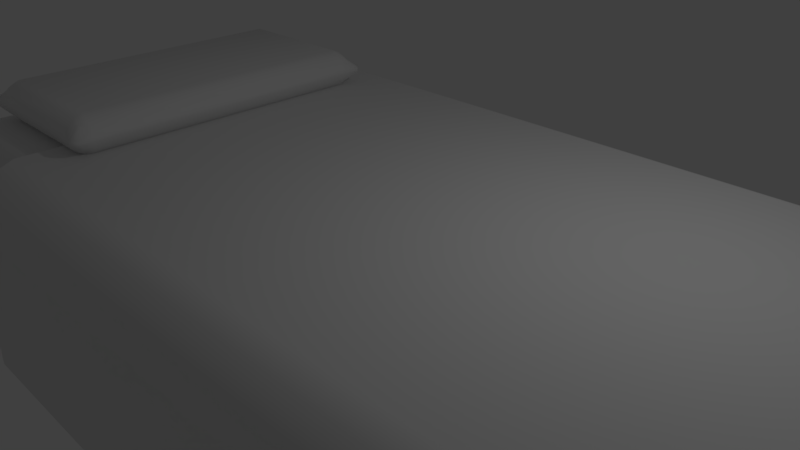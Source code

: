 # Source: BedNoWrinkles.blend  (saved by Blender 2.77.0; exported with 4.5.12 LTS)
import bpy
from mathutils import Matrix  # noqa: F401  (used for matrix-valued properties, if any)

bpy.ops.wm.read_factory_settings(use_empty=True)
scene = bpy.context.scene
scene.name = 'Scene'

# ---- collections
col_collection_1 = bpy.data.collections.new('Collection 1'); scene.collection.children.link(col_collection_1)

# ---- materials (node trees are filled in below, after node groups)
mat_materasso = bpy.data.materials.new('Materasso')
mat_materasso.alpha_threshold = 0.0
mat_materasso.use_transparent_shadow = False
mat_materasso.roughness = 0.5
mat_materasso.line_color = (0.0, 0.0, 0.0, 1.0)
mat_cuscino = bpy.data.materials.new('Cuscino')
mat_cuscino.alpha_threshold = 0.0
mat_cuscino.use_transparent_shadow = False
mat_cuscino.roughness = 0.5
mat_telaio = bpy.data.materials.new('Telaio')
mat_telaio.alpha_threshold = 0.0
mat_telaio.use_transparent_shadow = False
mat_telaio.roughness = 0.5
mat_coperta = bpy.data.materials.new('Coperta')
mat_coperta.alpha_threshold = 0.0
mat_coperta.use_transparent_shadow = False
mat_coperta.roughness = 0.5

# ---- material node trees

# ---- world
world_world = bpy.data.worlds.new('World'); scene.world = world_world
world_world.color = (0.05088, 0.05088, 0.05088)
world_world.use_sun_shadow = False
world_world.sun_shadow_jitter_overblur = 0.0
world_world.cycles.sampling_method = 'MANUAL'

# ---- cameras
cam_camera = bpy.data.cameras.new('Camera')
cam_camera.clip_end = 100.0
cam_camera.lens = 35.0
cam_camera.sensor_width = 32.0
cam_camera.sensor_height = 18.0
cam_camera.ortho_scale = 7.314
cam_camera.dof.focus_distance = 0.0
cam_camera.dof.aperture_fstop = 128.0

# ---- lights
light_lamp = bpy.data.lights.new('Lamp', 'POINT')
light_lamp.transmission_factor = 0.0
light_lamp.cutoff_distance = 30.0
light_lamp.energy = 100.0
light_lamp.shadow_buffer_clip_start = 1.001
light_lamp.shadow_soft_size = 0.1
light_lamp.shadow_maximum_resolution = 0.006
light_lamp.use_absolute_resolution = True

# ---- meshes
me_cube = bpy.data.meshes.new('Cube')
me_cube.from_pydata([(6.16, 2.987, -1.065), (6.451, 3.278, -1.338), (6.16, -2.987, -1.065), (6.451, -3.278, -1.338), (-6.16, 2.987, -1.065), (-6.451, 3.278, -1.338), (-6.16, -2.987, -1.065), (-6.451, -3.278, -1.338), (5.997, 2.762, -0.65), (6.068, 2.592, -0.65), (5.997, 2.592, -0.8207), (5.904, 2.773, -0.8316), (5.888, 2.592, -0.9293), (5.718, 2.592, -1.0), (5.718, 2.762, -0.9293), (5.899, 2.773, -0.8367), (5.888, 2.871, -0.65), (5.899, 2.778, -0.8316), (5.718, 2.871, -0.8207), (5.718, 2.942, -0.65), (5.997, -2.592, -0.8207), (6.068, -2.592, -0.65), (5.997, -2.762, -0.65), (5.904, -2.773, -0.8316), (5.888, -2.871, -0.65), (5.718, -2.942, -0.65), (5.718, -2.871, -0.8207), (5.899, -2.778, -0.8316), (5.888, -2.592, -0.9293), (5.899, -2.773, -0.8367), (5.718, -2.762, -0.9293), (5.718, -2.592, -1.0), (-5.718, -2.871, -0.8207), (-5.718, -2.942, -0.65), (-5.888, -2.871, -0.65), (-5.899, -2.778, -0.8316), (-5.997, -2.762, -0.65), (-6.068, -2.592, -0.65), (-5.997, -2.592, -0.8207), (-5.904, -2.773, -0.8316), (-5.718, -2.762, -0.9293), (-5.899, -2.773, -0.8367), (-5.888, -2.592, -0.9293), (-5.718, -2.592, -1.0), (-5.888, 2.871, -0.65), (-5.718, 2.942, -0.65), (-5.718, 2.871, -0.8207), (-5.899, 2.778, -0.8316), (-5.718, 2.762, -0.9293), (-5.718, 2.592, -1.0), (-5.888, 2.592, -0.9293), (-5.899, 2.773, -0.8367), (-5.997, 2.762, -0.65), (-5.904, 2.773, -0.8316), (-5.997, 2.592, -0.8207), (-6.068, 2.592, -0.65), (5.888, 2.871, 0.65), (5.718, 2.942, 0.65), (5.718, 2.871, 0.8207), (5.899, 2.778, 0.8316), (5.718, 2.762, 0.9293), (5.718, 2.592, 1.0), (5.888, 2.592, 0.9293), (5.899, 2.773, 0.8367), (5.997, 2.762, 0.65), (5.904, 2.773, 0.8316), (5.997, 2.592, 0.8207), (6.068, 2.592, 0.65), (5.718, -2.871, 0.8207), (5.718, -2.942, 0.65), (5.888, -2.871, 0.65), (5.899, -2.778, 0.8316), (5.997, -2.762, 0.65), (6.068, -2.592, 0.65), (5.997, -2.592, 0.8207), (5.904, -2.773, 0.8316), (5.718, -2.762, 0.9293), (5.899, -2.773, 0.8367), (5.888, -2.592, 0.9293), (5.718, -2.592, 1.0), (-5.997, -2.592, 0.8207), (-6.068, -2.592, 0.65), (-5.997, -2.762, 0.65), (-5.904, -2.773, 0.8316), (-5.888, -2.871, 0.65), (-5.718, -2.942, 0.65), (-5.718, -2.871, 0.8207), (-5.899, -2.778, 0.8316), (-5.888, -2.592, 0.9293), (-5.899, -2.773, 0.8367), (-5.718, -2.762, 0.9293), (-5.718, -2.592, 1.0), (-5.997, 2.762, 0.65), (-6.068, 2.592, 0.65), (-5.997, 2.592, 0.8207), (-5.904, 2.773, 0.8316), (-5.888, 2.592, 0.9293), (-5.718, 2.592, 1.0), (-5.718, 2.762, 0.9293), (-5.899, 2.773, 0.8367), (-5.888, 2.871, 0.65), (-5.899, 2.778, 0.8316), (-5.718, 2.871, 0.8207), (-5.718, 2.942, 0.65), (6.451, 3.278, -1.065), (6.451, -3.278, -1.065), (-6.451, 3.278, -1.065), (-6.451, -3.278, -1.065), (6.451, 3.278, -0.1021), (6.451, -3.278, -0.1021), (-6.451, 3.278, -0.1021), (-6.451, -3.278, -0.1021), (6.16, 2.987, -0.1021), (6.16, -2.987, -0.1021), (-6.16, 2.987, -0.1021), (-6.16, -2.987, -0.1021), (-5.613, -3.278, -1.338), (5.613, -3.278, -1.338), (5.613, 3.278, -1.338), (-5.613, 3.278, -1.338), (6.451, -2.558, -1.338), (6.451, 2.704, -1.338), (5.613, 2.558, -1.338), (5.613, -2.558, -1.338), (-6.451, 2.558, -1.338), (-6.451, -2.558, -1.338), (-5.613, 2.558, -1.338), (-5.613, -2.558, -1.338), (5.613, -3.278, -2.471), (6.451, -3.278, -2.471), (6.451, 2.558, -2.471), (6.451, 3.278, -2.471), (-5.613, 3.278, -2.471), (-6.451, 3.278, -2.471), (-6.451, -2.558, -2.471), (-6.451, -3.278, -2.471), (-5.613, -3.278, -2.471), (5.613, 3.278, -2.471), (-5.613, -2.558, -2.471), (5.613, -2.558, -2.471), (6.451, -2.558, -2.471), (5.613, 2.558, -2.471), (-6.451, 2.558, -2.471), (-5.613, 2.558, -2.471), (-5.719, 2.394, 1.329), (-5.667, 2.178, 1.329), (-5.619, 2.178, 1.446), (-5.555, 2.302, 1.454), (-5.513, 2.178, 1.552), (-5.396, 2.178, 1.6), (-5.396, 2.294, 1.552), (-5.521, 2.302, 1.488), (-5.613, 2.5, 1.329), (-5.521, 2.336, 1.454), (-5.396, 2.4, 1.446), (-5.396, 2.448, 1.329), (-5.619, 2.178, 1.145), (-5.667, 2.178, 1.262), (-5.719, 2.394, 1.262), (-5.555, 2.302, 1.137), (-5.613, 2.5, 1.262), (-5.396, 2.448, 1.262), (-5.396, 2.4, 1.145), (-5.521, 2.336, 1.137), (-5.513, 2.178, 1.039), (-5.521, 2.302, 1.103), (-5.396, 2.294, 1.039), (-5.396, 2.178, 0.9908), (-3.131, 2.178, 1.446), (-3.083, 2.178, 1.329), (-3.031, 2.394, 1.329), (-3.195, 2.302, 1.454), (-3.137, 2.5, 1.329), (-3.354, 2.448, 1.329), (-3.354, 2.4, 1.446), (-3.229, 2.336, 1.454), (-3.237, 2.178, 1.552), (-3.229, 2.302, 1.488), (-3.354, 2.294, 1.552), (-3.354, 2.178, 1.6), (-3.354, 2.4, 1.145), (-3.354, 2.448, 1.262), (-3.137, 2.5, 1.262), (-3.229, 2.336, 1.137), (-3.031, 2.394, 1.262), (-3.083, 2.178, 1.262), (-3.131, 2.178, 1.145), (-3.195, 2.302, 1.137), (-3.354, 2.294, 1.039), (-3.229, 2.302, 1.103), (-3.237, 2.178, 1.039), (-3.354, 2.178, 0.9908), (-5.619, -2.086, 1.446), (-5.667, -2.086, 1.329), (-5.719, -2.303, 1.329), (-5.555, -2.21, 1.454), (-5.613, -2.408, 1.329), (-5.396, -2.357, 1.329), (-5.396, -2.308, 1.446), (-5.521, -2.245, 1.454), (-5.513, -2.086, 1.552), (-5.521, -2.21, 1.488), (-5.396, -2.203, 1.552), (-5.396, -2.086, 1.6), (-5.719, -2.303, 1.262), (-5.667, -2.086, 1.262), (-5.619, -2.086, 1.145), (-5.555, -2.21, 1.137), (-5.513, -2.086, 1.039), (-5.396, -2.086, 0.9908), (-5.396, -2.203, 1.039), (-5.521, -2.21, 1.103), (-5.613, -2.408, 1.262), (-5.521, -2.245, 1.137), (-5.396, -2.308, 1.145), (-5.396, -2.357, 1.262), (-3.354, -2.308, 1.446), (-3.354, -2.357, 1.329), (-3.137, -2.408, 1.329), (-3.229, -2.245, 1.454), (-3.031, -2.303, 1.329), (-3.083, -2.086, 1.329), (-3.131, -2.086, 1.446), (-3.195, -2.21, 1.454), (-3.354, -2.203, 1.552), (-3.229, -2.21, 1.488), (-3.237, -2.086, 1.552), (-3.354, -2.086, 1.6), (-3.131, -2.086, 1.145), (-3.083, -2.086, 1.262), (-3.031, -2.303, 1.262), (-3.195, -2.21, 1.137), (-3.137, -2.408, 1.262), (-3.354, -2.357, 1.262), (-3.354, -2.308, 1.145), (-3.229, -2.245, 1.137), (-3.237, -2.086, 1.039), (-3.229, -2.21, 1.103), (-3.354, -2.203, 1.039), (-3.354, -2.086, 0.9908), (6.651, 2.914, 0.6206), (6.768, 2.914, 0.3368), (6.651, 3.197, 0.3368), (6.497, 3.216, 0.6387), (6.325, 3.523, 0.3368), (6.041, 3.641, 0.3368), (6.041, 3.523, 0.6206), (6.343, 3.369, 0.6387), (6.325, 2.914, 0.9464), (6.343, 3.216, 0.7925), (6.041, 3.197, 0.9464), (6.041, 2.914, 1.064), (6.041, -3.536, 0.6206), (6.041, -3.654, 0.3368), (6.325, -3.536, 0.3368), (6.343, -3.383, 0.6387), (6.651, -3.211, 0.3368), (6.768, -2.927, 0.3368), (6.651, -2.927, 0.6206), (6.497, -3.229, 0.6387), (6.041, -3.211, 0.9464), (6.343, -3.229, 0.7925), (6.325, -2.927, 0.9464), (6.041, -2.927, 1.064), (-3.772, 2.914, 1.066), (-3.772, 3.197, 0.9485), (-3.772, 3.523, 0.6226), (-3.772, 3.641, 0.3389), (-3.772, -3.654, 0.3389), (-3.772, -3.536, 0.6226), (-3.772, -3.211, 0.9485), (-3.772, -2.927, 1.066), (6.768, 2.914, -1.829), (6.651, 3.197, -1.829), (6.325, 3.523, -1.829), (6.041, 3.641, -1.829), (6.041, -3.654, -1.829), (6.325, -3.536, -1.829), (6.651, -3.211, -1.829), (6.768, -2.927, -1.829), (-3.772, 3.641, -1.829), (-3.772, -3.654, -1.829)], [], [(23, 27, 29), (35, 39, 41), (52, 92, 100, 44), (76, 90, 86, 68), (13, 31, 43, 49), (10, 20, 28, 12), (22, 72, 70, 24), (34, 84, 82, 36), (59, 63, 65), (58, 102, 98, 60), (88, 96, 94, 80), (95, 99, 101), (107, 106, 5, 124, 125, 7), (9, 67, 73, 21), (57, 19, 45, 103), (11, 15, 17), (25, 69, 85, 33), (26, 32, 40, 30), (37, 81, 93, 55), (38, 54, 50, 42), (47, 51, 53), (61, 97, 91, 79), (62, 78, 74, 66), (71, 75, 77), (83, 87, 89), (14, 48, 46, 18), (8, 9, 10, 11), (12, 13, 14, 15), (16, 17, 18, 19), (20, 21, 22, 23), (24, 25, 26, 27), (28, 29, 30, 31), (32, 33, 34, 35), (36, 37, 38, 39), (40, 41, 42, 43), (44, 45, 46, 47), (48, 49, 50, 51), (52, 53, 54, 55), (56, 57, 58, 59), (60, 61, 62, 63), (64, 65, 66, 67), (68, 69, 70, 71), (72, 73, 74, 75), (76, 77, 78, 79), (80, 81, 82, 83), (84, 85, 86, 87), (88, 89, 90, 91), (92, 93, 94, 95), (96, 97, 98, 99), (100, 101, 102, 103), (16, 8, 11, 17), (10, 12, 15, 11), (14, 18, 17, 15), (28, 20, 23, 29), (22, 24, 27, 23), (26, 30, 29, 27), (40, 32, 35, 41), (34, 36, 39, 35), (38, 42, 41, 39), (52, 44, 47, 53), (46, 48, 51, 47), (50, 54, 53, 51), (64, 56, 59, 65), (58, 60, 63, 59), (62, 66, 65, 63), (76, 68, 71, 77), (70, 72, 75, 71), (74, 78, 77, 75), (88, 80, 83, 89), (82, 84, 87, 83), (86, 90, 89, 87), (100, 92, 95, 101), (94, 96, 99, 95), (98, 102, 101, 99), (9, 21, 20, 10), (31, 13, 12, 28), (13, 49, 48, 14), (45, 19, 18, 46), (19, 57, 56, 16), (67, 9, 8, 64), (25, 33, 32, 26), (43, 31, 30, 40), (21, 73, 72, 22), (69, 25, 24, 70), (37, 55, 54, 38), (49, 43, 42, 50), (33, 85, 84, 34), (81, 37, 36, 82), (55, 93, 92, 52), (103, 45, 44, 100), (61, 79, 78, 62), (73, 67, 66, 74), (57, 103, 102, 58), (97, 61, 60, 98), (79, 91, 90, 76), (85, 69, 68, 86), (91, 97, 96, 88), (93, 81, 80, 94), (16, 56, 64, 8), (106, 104, 1, 118, 119, 5), (104, 105, 3, 120, 121, 1), (105, 107, 7, 116, 117, 3), (123, 120, 140, 139), (2, 0, 4, 6), (107, 105, 109, 111), (2, 6, 115, 113), (105, 104, 108, 109), (104, 106, 110, 108), (112, 113, 109, 108), (114, 112, 108, 110), (115, 114, 110, 111), (113, 115, 111, 109), (4, 0, 112, 114), (6, 4, 114, 115), (0, 2, 113, 112), (106, 107, 111, 110), (1, 121, 130, 131), (116, 127, 126, 119, 118, 122, 123, 117), (126, 124, 142, 143), (123, 122, 121, 120), (118, 1, 131, 137), (125, 124, 126, 127), (141, 137, 131, 130), (142, 133, 132, 143), (128, 139, 140, 129), (135, 134, 138, 136), (121, 122, 141, 130), (127, 116, 136, 138), (7, 125, 134, 135), (5, 119, 132, 133), (124, 5, 133, 142), (117, 123, 139, 128), (120, 3, 129, 140), (119, 126, 143, 132), (116, 7, 135, 136), (122, 118, 137, 141), (125, 127, 138, 134), (3, 117, 128, 129), (224, 202, 198, 216), (170, 184, 182, 172), (176, 226, 222, 168), (155, 173, 181, 161), (164, 208, 206, 156), (193, 145, 157, 205), (188, 166, 162, 180), (169, 221, 229, 185), (236, 190, 186, 228), (194, 204, 212, 196), (210, 238, 234, 214), (230, 220, 218, 232), (231, 235, 237), (147, 151, 153), (217, 197, 215, 233), (171, 175, 177), (219, 223, 225), (239, 209, 167, 191), (195, 199, 201), (179, 149, 203, 227), (207, 211, 213), (159, 163, 165), (183, 187, 189), (150, 178, 174, 154), (200, 148, 146, 192), (144, 145, 146, 147), (148, 149, 150, 151), (152, 153, 154, 155), (156, 157, 158, 159), (160, 161, 162, 163), (164, 165, 166, 167), (168, 169, 170, 171), (172, 173, 174, 175), (176, 177, 178, 179), (180, 181, 182, 183), (184, 185, 186, 187), (188, 189, 190, 191), (192, 193, 194, 195), (196, 197, 198, 199), (200, 201, 202, 203), (204, 205, 206, 207), (208, 209, 210, 211), (212, 213, 214, 215), (216, 217, 218, 219), (220, 221, 222, 223), (224, 225, 226, 227), (228, 229, 230, 231), (232, 233, 234, 235), (236, 237, 238, 239), (152, 144, 147, 153), (146, 148, 151, 147), (150, 154, 153, 151), (164, 156, 159, 165), (158, 160, 163, 159), (162, 166, 165, 163), (176, 168, 171, 177), (170, 172, 175, 171), (174, 178, 177, 175), (188, 180, 183, 189), (182, 184, 187, 183), (186, 190, 189, 187), (200, 192, 195, 201), (194, 196, 199, 195), (198, 202, 201, 199), (212, 204, 207, 213), (206, 208, 211, 207), (210, 214, 213, 211), (224, 216, 219, 225), (218, 220, 223, 219), (222, 226, 225, 223), (236, 228, 231, 237), (230, 232, 235, 231), (234, 238, 237, 235), (229, 221, 220, 230), (217, 233, 232, 218), (155, 161, 160, 152), (157, 145, 144, 158), (193, 205, 204, 194), (215, 197, 196, 212), (179, 227, 226, 176), (221, 169, 168, 222), (209, 239, 238, 210), (233, 215, 214, 234), (191, 167, 166, 188), (161, 181, 180, 162), (239, 191, 190, 236), (185, 229, 228, 186), (149, 179, 178, 150), (173, 155, 154, 174), (227, 203, 202, 224), (197, 217, 216, 198), (167, 209, 208, 164), (205, 157, 156, 206), (169, 185, 184, 170), (181, 173, 172, 182), (203, 149, 148, 200), (145, 193, 192, 146), (152, 160, 158, 144), (260, 270, 269, 252), (263, 251, 264, 271), (255, 259, 261), (243, 247, 249), (265, 250, 246, 266), (240, 241, 242, 243), (244, 245, 246, 247), (248, 249, 250, 251), (252, 253, 254, 255), (256, 257, 258, 259), (260, 261, 262, 263), (248, 240, 243, 249), (242, 244, 247, 243), (246, 250, 249, 247), (260, 252, 255, 261), (254, 256, 259, 255), (258, 262, 261, 259), (263, 271, 270, 260), (268, 253, 252, 269), (251, 263, 262, 248), (257, 241, 240, 258), (264, 251, 250, 265), (245, 267, 266, 246), (248, 262, 258, 240), (244, 242, 273, 274), (253, 268, 281, 276), (257, 256, 278, 279), (241, 257, 279, 272), (254, 253, 276, 277), (267, 245, 275, 280), (245, 244, 274, 275), (242, 241, 272, 273), (256, 254, 277, 278)])
me_cube.polygons.foreach_set('use_smooth', [True] * 269)
me_cube.polygons.foreach_set('material_index', [0, 0, 0, 0, 0, 0, 0, 0, 0, 0, 0, 0, 2, 0, 0, 0, 0, 0, 0, 0, 0, 0, 0, 0, 0, 0, 0, 0, 0, 0, 0, 0, 0, 0, 0, 0, 0, 0, 0, 0, 0, 0, 0, 0, 0, 0, 0, 0, 0, 0, 0, 0, 0, 0, 0, 0, 0, 0, 0, 0, 0, 0, 0, 0, 0, 0, 0, 0, 0, 0, 0, 0, 0, 0, 0, 0, 0, 0, 0, 0, 0, 0, 0, 0, 0, 0, 0, 0, 0, 0, 0, 0, 0, 0, 0, 0, 0, 0, 0, 2, 2, 2, 2, 2, 2, 2, 2, 2, 2, 2, 2, 2, 2, 2, 2, 2, 2, 2, 2, 2, 2, 2, 2, 2, 2, 2, 2, 2, 2, 2, 2, 2, 2, 2, 2, 2, 2, 2, 1, 1, 1, 1, 1, 1, 1, 1, 1, 1, 1, 1, 1, 1, 1, 1, 1, 1, 1, 1, 1, 1, 1, 1, 1, 1, 1, 1, 1, 1, 1, 1, 1, 1, 1, 1, 1, 1, 1, 1, 1, 1, 1, 1, 1, 1, 1, 1, 1, 1, 1, 1, 1, 1, 1, 1, 1, 1, 1, 1, 1, 1, 1, 1, 1, 1, 1, 1, 1, 1, 1, 1, 1, 1, 1, 1, 1, 1, 1, 1, 1, 1, 1, 1, 1, 1, 1, 1, 1, 1, 1, 1, 1, 1, 1, 1, 1, 1, 3, 3, 3, 3, 3, 3, 3, 3, 3, 3, 3, 3, 3, 3, 3, 3, 3, 3, 3, 3, 3, 3, 3, 3, 3, 3, 3, 3, 3, 3, 3, 3, 3])
me_cube.materials.append(mat_materasso)
me_cube.materials.append(mat_cuscino)
me_cube.materials.append(mat_telaio)
me_cube.materials.append(mat_coperta)
me_cube.use_remesh_preserve_volume = False
me_cube.use_remesh_preserve_attributes = False
me_cube.use_mirror_vertex_groups = False
me_cube.update()

# ---- objects
ob_cube = bpy.data.objects.new('Cube', me_cube)
ob_lamp = bpy.data.objects.new('Lamp', light_lamp)
ob_camera = bpy.data.objects.new('Camera', cam_camera)

# ---- transforms, parenting, visibility, modifiers, constraints
ob_cube.location = (0.0, 0.0, 0.0)
ob_cube.lock_rotations_4d = False
ob_cube.empty_display_type = 'ARROWS'
ob_cube.lineart.crease_threshold = 0.0
ob_lamp.location = (4.076, 1.005, 5.904)
ob_lamp.rotation_euler = (0.6503, 0.05522, 1.866)
ob_lamp.lock_rotations_4d = False
ob_lamp.empty_display_type = 'ARROWS'
ob_lamp.color = (0.0, 0.0, 0.0, 0.0)
ob_lamp.lineart.crease_threshold = 0.0
ob_camera.location = (7.481, -6.508, 5.344)
ob_camera.rotation_euler = (1.109, 0.01082, 0.8149)
ob_camera.lock_rotations_4d = False
ob_camera.empty_display_type = 'ARROWS'
ob_camera.color = (0.0, 0.0, 0.0, 0.0)
ob_camera.display_type = 'WIRE'
ob_camera.lineart.crease_threshold = 0.0

# ---- collection membership
col_collection_1.objects.link(ob_cube)
col_collection_1.objects.link(ob_lamp)
col_collection_1.objects.link(ob_camera)

# ---- scene / render settings (as saved in the file)
scene.camera = ob_camera
scene.frame_start = 1; scene.frame_end = 250; scene.frame_set(1)
scene.render.engine = 'BLENDER_EEVEE_NEXT'
scene.render.resolution_percentage = 50
scene.render.dither_intensity = 0.0
scene.cycles.use_denoising = False
scene.cycles.samples = 128
scene.cycles.sampling_pattern = 'TABULATED_SOBOL'
scene.cycles.light_sampling_threshold = 0.0
scene.cycles.use_adaptive_sampling = False
scene.cycles.use_light_tree = False
scene.cycles.blur_glossy = 0.0
scene.cycles.sample_clamp_indirect = 0.0
scene.view_settings.view_transform = 'Standard'
bpy.context.view_layer.update()
